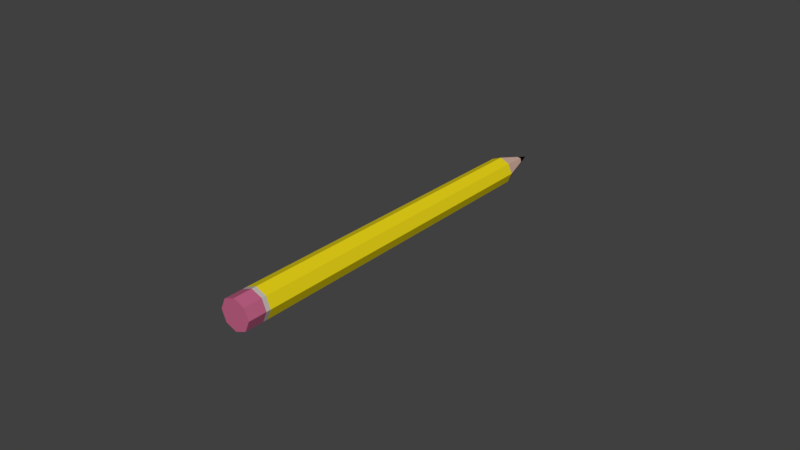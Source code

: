 # Source: SM_Pencil_001.blend  (saved by Blender 2.80.37; exported with 4.5.12 LTS)
import bpy
from mathutils import Matrix  # noqa: F401  (used for matrix-valued properties, if any)

bpy.ops.wm.read_factory_settings(use_empty=True)
scene = bpy.context.scene
scene.name = 'Scene'

# ---- collections
col_collection_1 = bpy.data.collections.new('Collection 1'); scene.collection.children.link(col_collection_1)

# ---- materials (node trees are filled in below, after node groups)
mat_material_002 = bpy.data.materials.new('Material.002')
mat_material_002.alpha_threshold = 0.0
mat_material_002.use_transparent_shadow = False
mat_material_002.diffuse_color = (0.6982, 0.4692, 0.3777, 1.0)
mat_material_002.roughness = 0.5
mat_material_003 = bpy.data.materials.new('Material.003')
mat_material_003.alpha_threshold = 0.0
mat_material_003.use_transparent_shadow = False
mat_material_003.diffuse_color = (0.5489, 0.4896, 0.4453, 1.0)
mat_material_003.roughness = 0.5
mat_material_004 = bpy.data.materials.new('Material.004')
mat_material_004.alpha_threshold = 0.0
mat_material_004.use_transparent_shadow = False
mat_material_004.diffuse_color = (0.8007, 0.6529, 0.01006, 1.0)
mat_material_004.roughness = 0.5
mat_material_005 = bpy.data.materials.new('Material.005')
mat_material_005.alpha_threshold = 0.0
mat_material_005.use_transparent_shadow = False
mat_material_005.diffuse_color = (0.5277, 0.1219, 0.2347, 1.0)
mat_material_005.roughness = 0.5
mat_material_006 = bpy.data.materials.new('Material.006')
mat_material_006.alpha_threshold = 0.0
mat_material_006.use_transparent_shadow = False
mat_material_006.diffuse_color = (0.0, 0.0, 0.0, 1.0)
mat_material_006.roughness = 0.5

# ---- material node trees

# ---- world
world_world = bpy.data.worlds.new('World'); scene.world = world_world
world_world.color = (0.05088, 0.05088, 0.05088)
world_world.use_sun_shadow = False
world_world.sun_shadow_jitter_overblur = 0.0
world_world.cycles.sampling_method = 'MANUAL'

# ---- meshes
me_cylinder_001 = bpy.data.meshes.new('Cylinder.001')
me_cylinder_001.from_pydata([(0.0001939, 0.6237, -0.419), (0.0001939, 0.5519, 0.6096), (0.4414, 0.441, -0.419), (0.3906, 0.3902, 0.6096), (0.6241, -0.0002042, -0.419), (0.5523, -0.000205, 0.6096), (0.4414, -0.4414, -0.419), (0.3906, -0.3906, 0.6096), (0.0001938, -0.6241, -0.419), (0.0001938, -0.5524, 0.6096), (-0.441, -0.4414, -0.419), (-0.3902, -0.3906, 0.6096), (-0.6237, -0.0002042, -0.419), (-0.552, -0.000205, 0.6096), (-0.441, 0.441, -0.419), (-0.3902, 0.3902, 0.6096), (0.0001944, -0.0002049, 0.7461), (0.0001941, -0.0002047, -0.4916), (0.0001939, -0.6241, -0.4331), (-0.441, -0.4414, -0.4331), (-0.6237, -0.0002042, -0.4331), (0.6241, -0.0002043, -0.4331), (0.4414, -0.4414, -0.4331), (0.4414, 0.441, -0.4331), (-0.441, 0.441, -0.4331), (0.0001939, 0.6237, -0.4331), (0.004344, -0.1726, 0.7038), (0.1753, -0.004579, 0.703), (0.1153, -0.1156, 0.7065), (-0.1236, 0.1234, 0.7006), (0.004344, 0.1978, 0.6953), (-0.1832, -0.004579, 0.6989), (-0.1136, -0.1225, 0.7041), (0.1145, 0.1056, 0.7068), (-0.441, 0.441, -0.4916), (0.0001941, 0.6237, -0.4916), (-0.6237, -0.0002043, -0.4916), (-0.441, -0.4414, -0.4916), (0.0001941, -0.6241, -0.4916), (0.4414, -0.4414, -0.4916), (0.6241, -0.0002043, -0.4916), (0.4414, 0.441, -0.4916)], [], [(0, 1, 3, 2), (2, 3, 5, 4), (4, 5, 7, 6), (6, 7, 9, 8), (8, 9, 11, 10), (10, 11, 13, 12), (9, 7, 28, 26), (12, 13, 15, 14), (14, 15, 1, 0), (24, 25, 35, 34), (20, 24, 34, 36), (15, 13, 31, 29), (5, 3, 33, 27), (11, 9, 26, 32), (1, 15, 29, 30), (3, 1, 30, 33), (7, 5, 27, 28), (13, 11, 32, 31), (22, 18, 38, 39), (19, 20, 36, 37), (21, 22, 39, 40), (25, 23, 41, 35), (23, 21, 40, 41), (18, 19, 37, 38), (8, 10, 19, 18), (2, 4, 21, 23), (0, 2, 23, 25), (4, 6, 22, 21), (10, 12, 20, 19), (6, 8, 18, 22), (12, 14, 24, 20), (14, 0, 25, 24), (28, 27, 16), (26, 28, 16), (32, 26, 16), (31, 32, 16), (30, 29, 16), (29, 31, 16), (33, 30, 16), (27, 33, 16), (17, 34, 35), (17, 36, 34), (17, 37, 36), (17, 38, 37), (17, 39, 38), (17, 40, 39), (17, 41, 40), (17, 35, 41)])
me_cylinder_001.polygons.foreach_set('material_index', [2, 2, 2, 2, 2, 2, 0, 2, 2, 3, 3, 0, 0, 0, 0, 0, 0, 0, 3, 3, 3, 3, 3, 3, 1, 1, 1, 1, 1, 1, 1, 1, 4, 4, 4, 4, 4, 4, 4, 4, 3, 3, 3, 3, 3, 3, 3, 3])
me_cylinder_001.materials.append(mat_material_002)
me_cylinder_001.materials.append(mat_material_003)
me_cylinder_001.materials.append(mat_material_004)
me_cylinder_001.materials.append(mat_material_005)
me_cylinder_001.materials.append(mat_material_006)
me_cylinder_001.use_remesh_preserve_volume = False
me_cylinder_001.use_remesh_preserve_attributes = False
me_cylinder_001.use_mirror_vertex_groups = False
me_cylinder_001.update()

# ---- objects
ob_pencil = bpy.data.objects.new('Pencil', me_cylinder_001)

# ---- transforms, parenting, visibility, modifiers, constraints
ob_pencil.location = (0.0, 0.0, 0.0)
ob_pencil.rotation_euler = (-1.571, -0.0, 0.0)
ob_pencil.scale = (0.008014, 0.008014, 0.105)
ob_pencil.lineart.crease_threshold = 0.0

# ---- collection membership
col_collection_1.objects.link(ob_pencil)

# ---- scene / render settings (as saved in the file)
scene.frame_start = 1; scene.frame_end = 250; scene.frame_set(1)
scene.render.engine = 'BLENDER_EEVEE_NEXT'
scene.render.resolution_percentage = 50
scene.render.dither_intensity = 0.0
scene.render.motion_blur_shutter = 1.0
scene.cycles.use_denoising = False
scene.cycles.samples = 128
scene.cycles.sampling_pattern = 'TABULATED_SOBOL'
scene.cycles.use_adaptive_sampling = False
scene.cycles.use_light_tree = False
scene.cycles.blur_glossy = 0.0
scene.cycles.sample_clamp_indirect = 0.0
scene.view_settings.view_transform = 'Standard'
bpy.context.view_layer.update()

# ---- added for rendering (the .blend has no active camera and no usable light): camera, sun
cam_auto = bpy.data.cameras.new('AutoCamera')
cam_auto.lens = 50.0
cam_auto.sensor_width = 36.0
cam_auto.clip_end = 1000.0
ob_auto_camera = bpy.data.objects.new('AutoCamera', cam_auto)
scene.collection.objects.link(ob_auto_camera)
ob_auto_camera.location = (0.185046, -0.208688, 0.148038)
ob_auto_camera.rotation_euler = (1.09748, -7.21219e-08, 0.694738)
scene.camera = ob_auto_camera
light_auto_sun = bpy.data.lights.new('AutoSun', 'SUN')
light_auto_sun.energy = 3.0
light_auto_sun.angle = 0.0523599
ob_auto_sun = bpy.data.objects.new('AutoSun', light_auto_sun)
scene.collection.objects.link(ob_auto_sun)
ob_auto_sun.rotation_euler = (0.872665, 0.174533, 0.523599)
bpy.context.view_layer.update()

